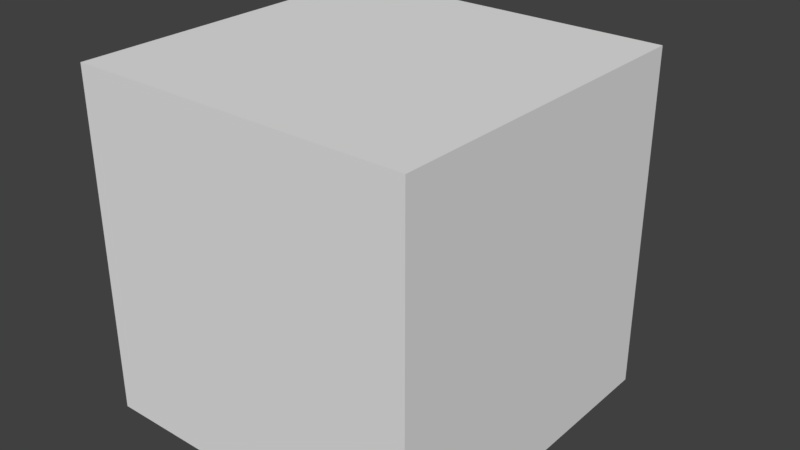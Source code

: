 # Source: chest.blend  (saved by Blender 2.78.0; exported with 4.5.12 LTS)
import bpy
from mathutils import Matrix  # noqa: F401  (used for matrix-valued properties, if any)

bpy.ops.wm.read_factory_settings(use_empty=True)
scene = bpy.context.scene
scene.name = 'Scene'

# ---- collections
col_collection_1 = bpy.data.collections.new('Collection 1'); scene.collection.children.link(col_collection_1)

# ---- world
world_world = bpy.data.worlds.new('World'); scene.world = world_world
world_world.color = (0.05088, 0.05088, 0.05088)
world_world.use_sun_shadow = False
world_world.sun_shadow_jitter_overblur = 0.0
world_world.cycles.sampling_method = 'MANUAL'

# ---- meshes
me_cube_001 = bpy.data.meshes.new('Cube.001')
me_cube_001.from_pydata([(-0.25, 0.0, 0.25), (-0.25, 0.5, 0.25), (0.25, 0.0, 0.25), (0.25, 0.5, 0.25), (-0.25, 0.0, 0.0), (-0.25, 0.5, 0.0), (0.25, 0.5, 0.0), (0.25, 0.0, 0.0), (-0.25, 0.0, 0.1042), (-0.25, 0.0, 0.1458), (-0.25, 0.5, 0.1458), (-0.25, 0.5, 0.1042), (0.25, 0.5, 0.1458), (0.25, 0.5, 0.1042), (0.25, 0.0, 0.1458), (0.25, 0.0, 0.1042), (-0.08333, 0.5, 0.25), (0.08333, 0.5, 0.25), (0.08333, 0.0, 0.25), (-0.08333, 0.0, 0.25), (0.08333, 0.0, 0.0), (-0.08333, 0.0, 0.0), (-0.08333, 0.5, 0.0), (0.08333, 0.5, 0.0), (0.08333, 0.0, 0.1042), (-0.08333, 0.0, 0.1042), (0.08333, 0.0, 0.1458), (-0.08333, 0.0, 0.1458), (-0.08333, 0.5, 0.1042), (0.08333, 0.5, 0.1042), (-0.08333, 0.5, 0.1458), (0.08333, 0.5, 0.1458), (-0.05386, 0.5, 0.25), (0.05386, 0.5, 0.25), (0.05386, 0.0, 0.25), (-0.05386, 0.0, 0.25), (0.05386, 0.0, 0.0), (-0.05386, 0.0, 0.0), (-0.05386, 0.5, 0.0), (0.05386, 0.5, 0.0), (0.05386, 0.0, 0.1042), (-0.05386, 0.0, 0.1042), (0.05386, 0.0, 0.1458), (-0.05386, 0.0, 0.1458), (-0.05386, 0.5, 0.1042), (0.05386, 0.5, 0.1042), (-0.05386, 0.5, 0.1458), (0.05386, 0.5, 0.1458), (0.0, 0.5, 0.25), (0.0, 0.0, 0.25), (0.0, 0.0, 0.0), (0.0, 0.5, 0.0), (0.0, 0.0, 0.1042), (0.0, 0.0, 0.1458), (0.0, 0.5, 0.1042), (0.0, 0.5, 0.1458), (-0.225, 0.025, 0.0), (-0.225, 0.475, 0.0), (0.225, 0.475, 0.0), (0.225, 0.025, 0.0), (0.075, 0.025, 0.0), (-0.075, 0.025, 0.0), (-0.075, 0.475, 0.0), (0.075, 0.475, 0.0), (0.04847, 0.025, 0.0), (-0.04847, 0.025, 0.0), (-0.04847, 0.475, 0.0), (0.04847, 0.475, 0.0), (0.0, 0.025, 0.0), (0.0, 0.475, 0.0), (-0.225, 0.025, 0.2262), (-0.225, 0.475, 0.2262), (0.225, 0.475, 0.2262), (0.225, 0.025, 0.2262), (0.075, 0.025, 0.2262), (-0.075, 0.025, 0.2262), (-0.075, 0.475, 0.2262), (0.075, 0.475, 0.2262), (0.04847, 0.025, 0.2262), (-0.04847, 0.025, 0.2262), (-0.04847, 0.475, 0.2262), (0.04847, 0.475, 0.2262), (0.0, 0.025, 0.2262), (0.0, 0.475, 0.2262)], [], [(9, 0, 1, 10), (31, 17, 3, 12), (12, 3, 2, 14), (27, 19, 0, 9), (16, 1, 0, 19), (21, 25, 8, 4), (25, 27, 9, 8), (6, 13, 15, 7), (13, 12, 14, 15), (23, 29, 13, 6), (29, 31, 12, 13), (4, 8, 11, 5), (8, 9, 10, 11), (11, 10, 30, 28), (5, 11, 28, 22), (39, 45, 29, 23), (15, 14, 26, 24), (41, 43, 27, 25), (7, 15, 24, 20), (37, 41, 25, 21), (3, 17, 18, 2), (32, 16, 19, 35), (14, 2, 18, 26), (43, 35, 19, 27), (10, 1, 16, 30), (47, 33, 17, 31), (30, 16, 32, 46), (55, 48, 33, 47), (26, 18, 34, 42), (53, 49, 35, 43), (17, 33, 34, 18), (48, 32, 35, 49), (20, 24, 40, 36), (50, 52, 41, 37), (24, 26, 42, 40), (52, 53, 43, 41), (22, 28, 44, 38), (51, 54, 45, 39), (54, 55, 47, 45), (44, 46, 55, 54), (38, 44, 54, 51), (40, 42, 53, 52), (36, 40, 52, 50), (33, 48, 49, 34), (42, 34, 49, 53), (46, 32, 48, 55), (51, 39, 67, 69), (36, 50, 68, 64), (21, 4, 56, 61), (38, 51, 69, 66), (6, 7, 59, 58), (7, 20, 60, 59), (23, 6, 58, 63), (20, 36, 64, 60), (37, 21, 61, 65), (4, 5, 57, 56), (50, 37, 65, 68), (5, 22, 62, 57), (22, 38, 66, 62), (39, 23, 63, 67), (61, 56, 70, 75), (60, 64, 78, 74), (58, 59, 73, 72), (68, 65, 79, 82), (63, 58, 72, 77), (62, 66, 80, 76), (56, 57, 71, 70), (69, 67, 81, 83), (59, 60, 74, 73), (64, 68, 82, 78), (65, 61, 75, 79), (66, 69, 83, 80), (57, 62, 76, 71), (67, 63, 77, 81)])
me_cube_001.use_remesh_preserve_volume = False
me_cube_001.use_remesh_preserve_attributes = False
me_cube_001.use_mirror_vertex_groups = False
me_cube_001.update()
me_cube_002 = bpy.data.meshes.new('Cube.002')
me_cube_002.from_pydata([(-0.08333, 0.5, 0.1042), (0.08333, 0.5, 0.1042), (-0.08333, 0.5, 0.1458), (0.08333, 0.5, 0.1458), (-0.05386, 0.5, 0.1042), (0.05386, 0.5, 0.1042), (-0.05386, 0.5, 0.1458), (0.05386, 0.5, 0.1458), (0.05386, 0.5843, 0.1042), (0.08333, 0.5843, 0.1042), (0.05386, 0.5843, 0.1458), (0.08333, 0.5843, 0.1458), (-0.08333, 0.5843, 0.1458), (-0.08333, 0.5843, 0.1042), (-0.05386, 0.5843, 0.1042), (-0.05386, 0.5843, 0.1458), (0.05386, 0.5422, 0.1458), (0.05386, 0.5422, 0.1042), (0.08333, 0.5422, 0.1458), (0.08333, 0.5422, 0.1042), (-0.05386, 0.5422, 0.1458), (-0.08333, 0.5422, 0.1458), (-0.08333, 0.5422, 0.1042), (-0.05386, 0.5422, 0.1042)], [], [(16, 18, 11, 10), (23, 17, 16, 20), (8, 10, 11, 9), (13, 12, 15, 14), (19, 17, 8, 9), (21, 20, 15, 12), (23, 22, 13, 14), (22, 21, 12, 13), (14, 8, 17, 23), (18, 19, 9, 11), (3, 1, 19, 18), (1, 5, 17, 19), (5, 7, 16, 17), (7, 3, 18, 16), (6, 4, 23, 20), (0, 2, 21, 22), (4, 0, 22, 23), (2, 6, 20, 21), (20, 16, 10, 15), (15, 10, 8, 14)])
me_cube_002.use_remesh_preserve_volume = False
me_cube_002.use_remesh_preserve_attributes = False
me_cube_002.use_mirror_vertex_groups = False
me_cube_002.update()
me_cube = bpy.data.meshes.new('Cube')
me_cube.from_pydata([(-0.25, -0.25, -0.25), (-0.25, 0.25, -0.25), (0.25, -0.25, -0.25), (0.25, 0.25, -0.25), (-0.25, -0.25, 0.0), (-0.25, 0.25, 0.0), (0.25, 0.25, 0.0), (0.25, -0.25, 0.0), (-0.225, -0.225, 0.0), (-0.225, 0.225, 0.0), (0.225, 0.225, 0.0), (0.225, -0.225, 0.0), (-0.225, -0.225, -0.2219), (-0.225, 0.225, -0.2219), (0.225, 0.225, -0.2219), (0.225, -0.225, -0.2219)], [], [(1, 3, 2, 0), (2, 7, 4, 0), (3, 6, 7, 2), (1, 5, 6, 3), (0, 4, 5, 1), (6, 5, 9, 10), (4, 7, 11, 8), (5, 4, 8, 9), (7, 6, 10, 11), (9, 8, 12, 13), (11, 10, 14, 15), (10, 9, 13, 14), (8, 11, 15, 12)])
me_cube.use_remesh_preserve_volume = False
me_cube.use_remesh_preserve_attributes = False
me_cube.use_mirror_vertex_groups = False
me_cube.update()

# ---- objects
ob_lid = bpy.data.objects.new('Lid', me_cube_001)
ob_handle = bpy.data.objects.new('Handle', me_cube_002)
ob_base = bpy.data.objects.new('Base', me_cube)

# ---- transforms, parenting, visibility, modifiers, constraints
ob_lid.location = (0.0, -0.4167, 0.25)
ob_lid.lineart.crease_threshold = 0.0
ob_handle.location = (0.0, -0.4167, 0.25)
ob_handle.lineart.crease_threshold = 0.0
ob_base.location = (0.0, -0.1667, 0.25)
ob_base.lineart.crease_threshold = 0.0

# ---- collection membership
col_collection_1.objects.link(ob_lid)
col_collection_1.objects.link(ob_handle)
col_collection_1.objects.link(ob_base)

# ---- scene / render settings (as saved in the file)
scene.frame_start = 1; scene.frame_end = 250; scene.frame_set(1)
scene.render.engine = 'BLENDER_EEVEE_NEXT'
scene.render.resolution_percentage = 50
scene.render.dither_intensity = 0.0
scene.cycles.use_denoising = False
scene.cycles.samples = 128
scene.cycles.sampling_pattern = 'TABULATED_SOBOL'
scene.cycles.light_sampling_threshold = 0.0
scene.cycles.use_adaptive_sampling = False
scene.cycles.use_light_tree = False
scene.cycles.blur_glossy = 0.0
scene.cycles.sample_clamp_indirect = 0.0
scene.view_settings.view_transform = 'Standard'
bpy.context.view_layer.update()

# ---- added for rendering (the .blend has no active camera and no usable light): camera, sun
cam_auto = bpy.data.cameras.new('AutoCamera')
cam_auto.lens = 50.0
cam_auto.sensor_width = 36.0
cam_auto.clip_end = 1000.0
ob_auto_camera = bpy.data.objects.new('AutoCamera', cam_auto)
scene.collection.objects.link(ob_auto_camera)
ob_auto_camera.location = (0.848704, -1.14295, 0.928963)
ob_auto_camera.rotation_euler = (1.09748, -7.21219e-08, 0.694738)
scene.camera = ob_auto_camera
light_auto_sun = bpy.data.lights.new('AutoSun', 'SUN')
light_auto_sun.energy = 3.0
light_auto_sun.angle = 0.0523599
ob_auto_sun = bpy.data.objects.new('AutoSun', light_auto_sun)
scene.collection.objects.link(ob_auto_sun)
ob_auto_sun.rotation_euler = (0.872665, 0.174533, 0.523599)
bpy.context.view_layer.update()
